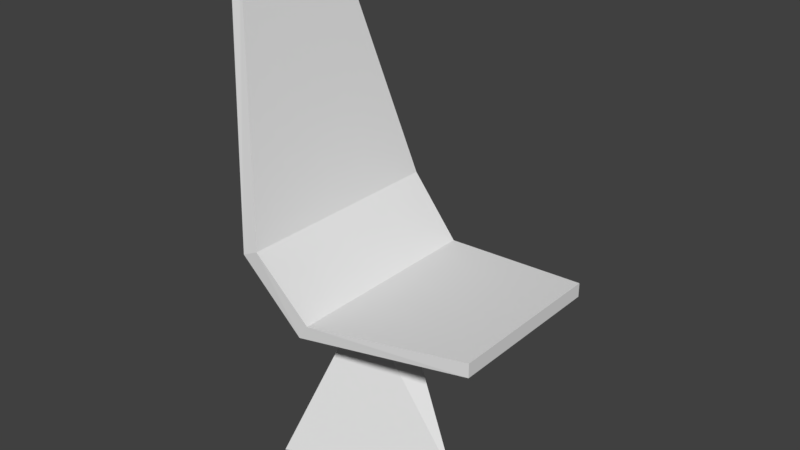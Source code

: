 # Source: chair01.blend  (saved by Blender 2.79.0; exported with 4.5.12 LTS)
import bpy
from mathutils import Matrix  # noqa: F401  (used for matrix-valued properties, if any)

bpy.ops.wm.read_factory_settings(use_empty=True)
scene = bpy.context.scene
scene.name = 'Scene'

# ---- collections
col_collection_1 = bpy.data.collections.new('Collection 1'); scene.collection.children.link(col_collection_1)

# ---- world
world_world = bpy.data.worlds.new('World'); scene.world = world_world
world_world.color = (0.05088, 0.05088, 0.05088)
world_world.use_sun_shadow = False
world_world.sun_shadow_jitter_overblur = 0.0
world_world.cycles.sampling_method = 'MANUAL'

# ---- meshes
me_cube = bpy.data.meshes.new('Cube')
me_cube.from_pydata([(-0.2639, -0.2516, 0.0), (-0.05479, -0.0887, 0.5765), (-0.2639, 0.2516, 0.0), (-0.05479, 0.0887, 0.5765), (0.2394, 0.0, 0.0), (0.06352, 1.019e-08, 0.4997), (0.4507, 0.03108, 0.6321), (0.4507, -0.03108, 0.6321), (0.4403, 1.097e-08, 0.5837), (-0.07009, -0.3493, 0.5683), (-0.03667, -0.3493, 0.6194), (-0.07009, 0.3493, 0.5683), (-0.03667, 0.3493, 0.6194), (0.4894, -0.2755, 0.6361), (0.4894, -0.2755, 0.6827), (0.4894, 0.2755, 0.6361), (0.4894, 0.2755, 0.6827), (-0.2677, 0.3673, 0.7852), (-0.2677, -0.3673, 0.7852), (-0.2126, -0.3673, 0.8114), (-0.2126, 0.3673, 0.8114), (-0.445, 0.182, 1.66), (-0.445, -0.182, 1.66), (-0.4042, -0.182, 1.666), (-0.4042, 0.182, 1.666)], [], [(0, 1, 3, 2), (2, 3, 5, 4), (8, 6, 7), (4, 5, 1, 0), (2, 4, 0), (5, 3, 6, 8), (1, 5, 8, 7), (20, 17, 21, 24), (10, 12, 20, 19), (11, 12, 16, 15), (15, 16, 14, 13), (13, 14, 10, 9), (11, 15, 13, 9), (16, 12, 10, 14), (11, 9, 18, 17), (12, 11, 17, 20), (9, 10, 19, 18), (22, 23, 24, 21), (18, 19, 23, 22), (19, 20, 24, 23), (17, 18, 22, 21)])
_uv = me_cube.uv_layers.new(name='UVMap')
_uv.uv.foreach_set('vector', [1.0, 0.0, 0.6762, 1.0, 0.3238, 1.0, 0.0, 0.0, 0.1939, 0.0, 0.4176, 0.346, 0.5442, 0.2999, 0.7325, 4.953e-08, 0.9475, 0.3504, 0.9586, 0.3794, 0.9586, 0.3794, 0.7325, 4.953e-08, 0.5442, 0.2999, 0.4176, 0.346, 0.1939, 9.907e-08, 0.1939, 0.0, 0.7325, 4.953e-08, 0.1939, 9.907e-08, 0.5442, 0.2999, 0.4176, 0.346, 0.9586, 0.3794, 0.9475, 0.3504, 0.4176, 0.346, 0.5442, 0.2999, 0.9475, 0.3504, 0.9586, 0.3794, 0.2488, 0.487, 0.1897, 0.4713, 0.0, 0.9965, 0.0437, 1.0, 0.9756, 0.411, 0.02444, 0.411, 0.0, -0.4261, 1.0, -0.4261, 0.4012, 0.3411, 0.437, 0.3718, 1.0, 0.4098, 1.0, 0.3818, 1.0, 0.3818, 1.0, 0.4098, 1.0, 0.4098, 1.0, 0.3818, 1.0, 0.3818, 1.0, 0.4098, 0.437, 0.3718, 0.4012, 0.3411, 0.4012, 0.3411, 1.0, 0.3818, 1.0, 0.3818, 0.4012, 0.3411, 0.125, 2.341, 0.02444, 0.411, 0.9756, 0.411, 0.875, 2.341, 0.02444, 0.0, 0.9756, 1.814e-07, 1.0, 0.1987, 0.0, 0.1987, 0.437, 0.3718, 0.4012, 0.3411, 0.1897, 0.4713, 0.2488, 0.487, 0.4012, 0.3411, 0.437, 0.3718, 0.2488, 0.487, 0.1897, 0.4713, 7.066e-08, 0.9965, 0.0437, 1.0, 0.0437, 1.0, 0.0, 0.9965, 0.1897, 0.4713, 0.2488, 0.487, 0.0437, 1.0, 7.066e-08, 0.9965, 1.0, -0.4261, 0.0, -0.4261, 0.2523, -3.614, 0.7477, -3.614, 0.0, 0.1987, 1.0, 0.1987, 0.7477, 1.0, 0.2523, 1.0])
me_cube.use_remesh_preserve_volume = False
me_cube.use_remesh_preserve_attributes = False
me_cube.use_mirror_vertex_groups = False
me_cube.update()

# ---- objects
ob_cube = bpy.data.objects.new('Cube', me_cube)

# ---- transforms, parenting, visibility, modifiers, constraints
ob_cube.location = (0.0, 0.0, 0.0)
ob_cube.lineart.crease_threshold = 0.0

# ---- collection membership
col_collection_1.objects.link(ob_cube)

# ---- scene / render settings (as saved in the file)
scene.frame_start = 1; scene.frame_end = 250; scene.frame_set(1)
scene.render.engine = 'BLENDER_EEVEE_NEXT'
scene.render.resolution_percentage = 50
scene.render.dither_intensity = 0.0
scene.cycles.use_denoising = False
scene.cycles.samples = 128
scene.cycles.sampling_pattern = 'TABULATED_SOBOL'
scene.cycles.use_adaptive_sampling = False
scene.cycles.use_light_tree = False
scene.cycles.blur_glossy = 0.0
scene.cycles.sample_clamp_indirect = 0.0
scene.view_settings.view_transform = 'Standard'
bpy.context.view_layer.update()

# ---- added for rendering (the .blend has no active camera and no usable light): camera, sun
cam_auto = bpy.data.cameras.new('AutoCamera')
cam_auto.lens = 50.0
cam_auto.sensor_width = 36.0
cam_auto.clip_end = 1000.0
ob_auto_camera = bpy.data.objects.new('AutoCamera', cam_auto)
scene.collection.objects.link(ob_auto_camera)
ob_auto_camera.location = (1.91571, -2.27223, 2.34785)
ob_auto_camera.rotation_euler = (1.09748, -7.21219e-08, 0.694738)
scene.camera = ob_auto_camera
light_auto_sun = bpy.data.lights.new('AutoSun', 'SUN')
light_auto_sun.energy = 3.0
light_auto_sun.angle = 0.0523599
ob_auto_sun = bpy.data.objects.new('AutoSun', light_auto_sun)
scene.collection.objects.link(ob_auto_sun)
ob_auto_sun.rotation_euler = (0.872665, 0.174533, 0.523599)
bpy.context.view_layer.update()
